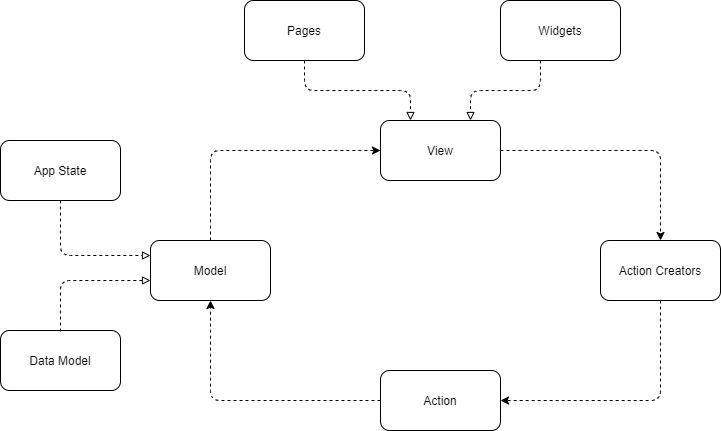

The diagram above was exported from draw.io. Its source (the exported page's mxGraphModel, read from the mxfile embedded in the PNG):
<mxGraphModel dx="868" dy="1594" grid="1" gridSize="10" guides="1" tooltips="1" connect="1" arrows="1" fold="1" page="1" pageScale="1" pageWidth="827" pageHeight="1169" math="0" shadow="0">
  <root>
    <mxCell id="0" />
    <mxCell id="1" parent="0" />
    <mxCell id="BlnBHKbxOff5O0pRgYpJ-1" value="View" style="rounded=1;whiteSpace=wrap;html=1;" vertex="1" parent="1">
      <mxGeometry x="430" y="70" width="120" height="60" as="geometry" />
    </mxCell>
    <mxCell id="BlnBHKbxOff5O0pRgYpJ-2" value="Model" style="rounded=1;whiteSpace=wrap;html=1;" vertex="1" parent="1">
      <mxGeometry x="200" y="190" width="120" height="60" as="geometry" />
    </mxCell>
    <mxCell id="BlnBHKbxOff5O0pRgYpJ-3" value="Action" style="rounded=1;whiteSpace=wrap;html=1;" vertex="1" parent="1">
      <mxGeometry x="430" y="320" width="120" height="60" as="geometry" />
    </mxCell>
    <mxCell id="BlnBHKbxOff5O0pRgYpJ-4" value="Action Creators" style="rounded=1;whiteSpace=wrap;html=1;" vertex="1" parent="1">
      <mxGeometry x="650" y="190" width="120" height="60" as="geometry" />
    </mxCell>
    <mxCell id="BlnBHKbxOff5O0pRgYpJ-5" value="Pages" style="rounded=1;whiteSpace=wrap;html=1;" vertex="1" parent="1">
      <mxGeometry x="294" y="-50" width="120" height="60" as="geometry" />
    </mxCell>
    <mxCell id="BlnBHKbxOff5O0pRgYpJ-6" value="Widgets" style="rounded=1;whiteSpace=wrap;html=1;" vertex="1" parent="1">
      <mxGeometry x="550" y="-50" width="120" height="60" as="geometry" />
    </mxCell>
    <mxCell id="BlnBHKbxOff5O0pRgYpJ-7" value="App State" style="rounded=1;whiteSpace=wrap;html=1;" vertex="1" parent="1">
      <mxGeometry x="50" y="90" width="120" height="60" as="geometry" />
    </mxCell>
    <mxCell id="BlnBHKbxOff5O0pRgYpJ-8" value="Data Model" style="rounded=1;whiteSpace=wrap;html=1;" vertex="1" parent="1">
      <mxGeometry x="50" y="280" width="120" height="60" as="geometry" />
    </mxCell>
    <mxCell id="BlnBHKbxOff5O0pRgYpJ-9" value="" style="endArrow=block;html=1;exitX=0.5;exitY=1;exitDx=0;exitDy=0;entryX=0;entryY=0.25;entryDx=0;entryDy=0;edgeStyle=orthogonalEdgeStyle;dashed=1;endFill=0;" edge="1" parent="1" source="BlnBHKbxOff5O0pRgYpJ-7" target="BlnBHKbxOff5O0pRgYpJ-2">
      <mxGeometry width="50" height="50" relative="1" as="geometry">
        <mxPoint x="390" y="130" as="sourcePoint" />
        <mxPoint x="440" y="80" as="targetPoint" />
      </mxGeometry>
    </mxCell>
    <mxCell id="BlnBHKbxOff5O0pRgYpJ-11" value="" style="endArrow=block;html=1;exitX=0.5;exitY=1;exitDx=0;exitDy=0;entryX=0.25;entryY=0;entryDx=0;entryDy=0;dashed=1;edgeStyle=orthogonalEdgeStyle;endFill=0;" edge="1" parent="1" source="BlnBHKbxOff5O0pRgYpJ-5" target="BlnBHKbxOff5O0pRgYpJ-1">
      <mxGeometry width="50" height="50" relative="1" as="geometry">
        <mxPoint x="120" y="270" as="sourcePoint" />
        <mxPoint x="212.03999999999996" y="239" as="targetPoint" />
      </mxGeometry>
    </mxCell>
    <mxCell id="BlnBHKbxOff5O0pRgYpJ-12" value="" style="endArrow=block;html=1;exitX=0.333;exitY=1;exitDx=0;exitDy=0;entryX=0.75;entryY=0;entryDx=0;entryDy=0;exitPerimeter=0;edgeStyle=orthogonalEdgeStyle;dashed=1;endFill=0;" edge="1" parent="1" source="BlnBHKbxOff5O0pRgYpJ-6" target="BlnBHKbxOff5O0pRgYpJ-1">
      <mxGeometry width="50" height="50" relative="1" as="geometry">
        <mxPoint x="130" y="280" as="sourcePoint" />
        <mxPoint x="222.03999999999996" y="249" as="targetPoint" />
      </mxGeometry>
    </mxCell>
    <mxCell id="BlnBHKbxOff5O0pRgYpJ-13" value="" style="endArrow=block;html=1;dashed=1;edgeStyle=orthogonalEdgeStyle;endFill=0;" edge="1" parent="1" target="BlnBHKbxOff5O0pRgYpJ-2">
      <mxGeometry width="50" height="50" relative="1" as="geometry">
        <mxPoint x="110" y="281" as="sourcePoint" />
        <mxPoint x="440" y="130" as="targetPoint" />
        <Array as="points">
          <mxPoint x="110" y="281" />
          <mxPoint x="110" y="230" />
        </Array>
      </mxGeometry>
    </mxCell>
    <mxCell id="BlnBHKbxOff5O0pRgYpJ-14" value="" style="endArrow=classic;html=1;exitX=1;exitY=0.5;exitDx=0;exitDy=0;entryX=0.5;entryY=0;entryDx=0;entryDy=0;dashed=1;edgeStyle=orthogonalEdgeStyle;endFill=1;" edge="1" parent="1" source="BlnBHKbxOff5O0pRgYpJ-1" target="BlnBHKbxOff5O0pRgYpJ-4">
      <mxGeometry width="50" height="50" relative="1" as="geometry">
        <mxPoint x="552" y="90" as="sourcePoint" />
        <mxPoint x="670" y="151.98000000000002" as="targetPoint" />
      </mxGeometry>
    </mxCell>
    <mxCell id="BlnBHKbxOff5O0pRgYpJ-15" value="" style="endArrow=classic;html=1;exitX=0.5;exitY=1;exitDx=0;exitDy=0;entryX=1;entryY=0.5;entryDx=0;entryDy=0;dashed=1;edgeStyle=orthogonalEdgeStyle;endFill=1;" edge="1" parent="1" source="BlnBHKbxOff5O0pRgYpJ-4" target="BlnBHKbxOff5O0pRgYpJ-3">
      <mxGeometry width="50" height="50" relative="1" as="geometry">
        <mxPoint x="640" y="310" as="sourcePoint" />
        <mxPoint x="758" y="371.98" as="targetPoint" />
      </mxGeometry>
    </mxCell>
    <mxCell id="BlnBHKbxOff5O0pRgYpJ-16" value="" style="endArrow=classic;html=1;exitX=0;exitY=0.5;exitDx=0;exitDy=0;entryX=0.5;entryY=1;entryDx=0;entryDy=0;dashed=1;edgeStyle=orthogonalEdgeStyle;endFill=1;" edge="1" parent="1" source="BlnBHKbxOff5O0pRgYpJ-3" target="BlnBHKbxOff5O0pRgYpJ-2">
      <mxGeometry width="50" height="50" relative="1" as="geometry">
        <mxPoint x="530" y="230" as="sourcePoint" />
        <mxPoint x="370" y="330" as="targetPoint" />
      </mxGeometry>
    </mxCell>
    <mxCell id="BlnBHKbxOff5O0pRgYpJ-17" value="" style="endArrow=classic;html=1;exitX=0.5;exitY=0;exitDx=0;exitDy=0;entryX=0;entryY=0.5;entryDx=0;entryDy=0;dashed=1;edgeStyle=orthogonalEdgeStyle;endFill=1;" edge="1" parent="1" source="BlnBHKbxOff5O0pRgYpJ-2" target="BlnBHKbxOff5O0pRgYpJ-1">
      <mxGeometry width="50" height="50" relative="1" as="geometry">
        <mxPoint x="530" y="150" as="sourcePoint" />
        <mxPoint x="370" y="250" as="targetPoint" />
      </mxGeometry>
    </mxCell>
  </root>
</mxGraphModel>